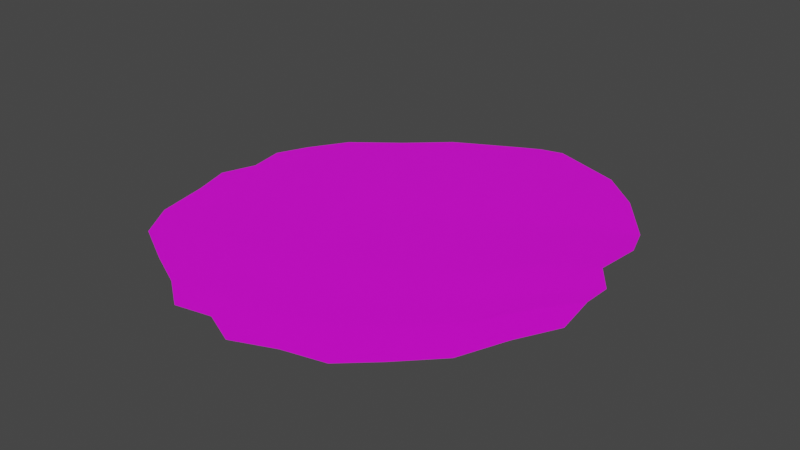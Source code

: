 # Source: SpiderSlimeModel.blend  (saved by Blender 3.5.10; exported with 4.5.12 LTS)
import bpy
from mathutils import Matrix  # noqa: F401  (used for matrix-valued properties, if any)

bpy.ops.wm.read_factory_settings(use_empty=True)
scene = bpy.context.scene
scene.name = 'Scene'

# ---- collections
col_collection = bpy.data.collections.new('Collection'); scene.collection.children.link(col_collection)

# ---- images (referenced by path relative to the original .blend; pixels are not part of the script)
import os
ASSET_DIR = os.environ.get("B2B_ASSET_DIR", "")  # directory of the original .blend (textures are referenced by path, not embedded)
HERE = os.path.dirname(os.path.abspath(__file__))  # packed textures are extracted next to this script under _unpacked/

def load_image(name, relpath, width, height, colorspace="sRGB"):
    """Load a texture the original file referenced (path relative to the .blend, or extracted next to this script)."""
    p = next((c for c in (os.path.join(HERE, relpath), os.path.join(ASSET_DIR, relpath)) if relpath and os.path.exists(c)), "")
    if p:
        img = bpy.data.images.load(p, check_existing=True)
        img.name = name
    else:  # same state as the original file: an image datablock whose file is absent (Cycles renders it pink)
        img = bpy.data.images.new(name, width, height)
        img.source = "FILE"
        img.filepath = "//" + (relpath or name)
    img.colorspace_settings.name = colorspace
    return img
img_dungeons_2_texture_01_a_png = load_image('Dungeons_2_Texture_01_A.png', 'Dungeons_2_Texture_01_A.png', 1024, 1024, 'sRGB')

# ---- materials (node trees are filled in below, after node groups)
mat_material = bpy.data.materials.new('Material')
mat_material.alpha_threshold = 0.0
mat_material.use_transparent_shadow = False
mat_material.roughness = 0.5
mat_material.line_color = (0.0, 0.0, 0.0, 1.0)

# ---- material node trees
mat_material.use_nodes = True; mat_material.node_tree.nodes.clear()
_N = mat_material.node_tree.nodes; _L = mat_material.node_tree.links
n0 = _N.new('ShaderNodeOutputMaterial'); n0.name = 'Material Output'; n0.location = (300, 300)
n1 = _N.new('ShaderNodeBsdfPrincipled'); n1.name = 'Principled BSDF'; n1.location = (10, 300)
n1.distribution = 'GGX'
n1.subsurface_method = 'RANDOM_WALK_SKIN'
n1.inputs[3].default_value = 1.45
n1.inputs[27].default_value = (0.0, 0.0, 0.0, 1.0)
n1.inputs[28].default_value = 1.0
n2 = _N.new('ShaderNodeTexImage'); n2.name = 'Image Texture'; n2.location = (-276, 107)
n2.image = img_dungeons_2_texture_01_a_png
_L.new(n1.outputs[0], n0.inputs[0])
_L.new(n2.outputs[0], n1.inputs[0])
n0.is_active_output = True

# ---- world
world_world = bpy.data.worlds.new('World'); scene.world = world_world
world_world.use_nodes = True; world_world.node_tree.nodes.clear()
_N = world_world.node_tree.nodes; _L = world_world.node_tree.links
n0 = _N.new('ShaderNodeOutputWorld'); n0.name = 'World Output'; n0.location = (300, 300)
n1 = _N.new('ShaderNodeBackground'); n1.name = 'Background'; n1.location = (10, 300)
n1.inputs[0].default_value = (0.05088, 0.05088, 0.05088, 1.0)
_L.new(n1.outputs[0], n0.inputs[0])
n0.is_active_output = True
world_world.color = (0.05088, 0.05088, 0.05088)
world_world.use_sun_shadow = False
world_world.sun_shadow_jitter_overblur = 0.0

# ---- meshes
me_circle = bpy.data.meshes.new('Circle')
me_circle.from_pydata([(0.02337, 0.671, -0.01356), (-0.03717, 0.6406, -0.01346), (-0.2194, 0.5444, -0.01397), (-0.3361, 0.442, -0.01517), (-0.3824, 0.4041, -0.01443), (-0.4661, 0.3376, -0.01398), (-0.5369, 0.2271, -0.0143), (-0.5779, 0.1355, -0.01397), (-0.5604, 0.03015, -0.01389), (-0.5959, -0.06983, -0.01364), (-0.5639, -0.1797, -0.01376), (-0.5357, -0.3342, -0.01513), (-0.4706, -0.4411, -0.01566), (-0.3354, -0.5158, -0.0158), (-0.2204, -0.5721, -0.01591), (-0.1294, -0.6388, -0.01674), (-0.02411, -0.6188, -0.016), (0.07443, -0.6641, -0.0152), (0.1921, -0.6155, -0.01553), (0.3095, -0.5856, -0.0171), (0.3993, -0.5035, -0.01711), (0.501, -0.3967, -0.01839), (0.5572, -0.2598, -0.01779), (0.6188, -0.139, -0.01907), (0.6019, -0.01136, -0.01719), (0.6043, 0.07167, -0.01845), (0.5453, 0.1527, -0.01749), (0.5565, 0.2873, -0.02012), (0.5257, 0.3779, -0.02211), (0.4124, 0.5243, -0.01896), (0.2975, 0.6206, -0.01705), (0.08969, 0.6882, -0.01404), (-0.5036, 0.1191, -0.01432), (-0.5286, 0.02266, -0.01428), (-0.4819, -0.09691, -0.01458), (-0.4536, -0.2476, -0.01558), (-0.3906, -0.3656, -0.01567), (-0.241, -0.4592, -0.01549), (-0.1214, -0.5334, -0.01517), (-0.4147, 0.2116, -0.01407), (-0.4235, 0.1009, -0.0139), (-0.363, -0.04464, -0.01441), (-0.3388, -0.2083, -0.01479), (-0.2868, -0.3473, -0.0144), (-0.1328, -0.4623, -0.01442), (-0.01967, -0.5546, -0.01402), (-0.3075, 0.2754, -0.01476), (-0.286, 0.1565, -0.01436), (-0.2069, 0.001501, -0.01514), (-0.1758, -0.1588, -0.0145), (-0.1315, -0.3024, -0.01338), (0.01252, -0.4107, -0.01417), (0.1085, -0.5, -0.01399), (-0.2329, 0.3152, -0.01597), (-0.1773, 0.1923, -0.01612), (-0.07287, 0.03135, -0.01748), (-0.03118, -0.124, -0.01663), (0.009105, -0.2744, -0.01522), (0.148, -0.3753, -0.01589), (0.2297, -0.4638, -0.01536), (-0.1026, 0.421, -0.01506), (-0.02406, 0.2972, -0.01567), (0.09016, 0.1304, -0.01757), (0.1308, -0.01967, -0.01662), (0.1572, -0.1804, -0.01523), (0.2758, -0.2786, -0.01575), (0.3337, -0.3716, -0.01505), (0.01738, 0.4966, -0.01489), (0.1185, 0.3819, -0.016), (0.244, 0.2197, -0.0186), (0.2865, 0.08588, -0.01737), (0.3044, -0.07454, -0.01579), (0.4074, -0.1672, -0.01667), (0.4467, -0.2608, -0.01599), (0.1522, 0.5752, -0.01543), (0.2621, 0.4711, -0.0168), (0.3832, 0.3165, -0.01957), (0.42, 0.204, -0.01783), (0.4237, 0.05292, -0.01568), (0.5036, -0.03425, -0.01659), (0.5212, -0.125, -0.01563)], [], [(8, 32, 6, 7), (32, 39, 5, 6), (39, 46, 4, 5), (46, 53, 3, 4), (53, 60, 2, 3), (60, 67, 1, 2), (67, 74, 0, 1), (74, 30, 31, 0), (9, 33, 32, 8), (33, 40, 39, 32), (40, 47, 46, 39), (47, 54, 53, 46), (54, 61, 60, 53), (61, 68, 67, 60), (68, 75, 74, 67), (75, 29, 30, 74), (10, 34, 33, 9), (34, 41, 40, 33), (41, 48, 47, 40), (48, 55, 54, 47), (55, 62, 61, 54), (62, 69, 68, 61), (69, 76, 75, 68), (76, 28, 29, 75), (11, 35, 34, 10), (35, 42, 41, 34), (42, 49, 48, 41), (49, 56, 55, 48), (56, 63, 62, 55), (63, 70, 69, 62), (70, 77, 76, 69), (77, 27, 28, 76), (12, 36, 35, 11), (36, 43, 42, 35), (43, 50, 49, 42), (50, 57, 56, 49), (57, 64, 63, 56), (64, 71, 70, 63), (71, 78, 77, 70), (78, 26, 27, 77), (13, 37, 36, 12), (37, 44, 43, 36), (44, 51, 50, 43), (51, 58, 57, 50), (58, 65, 64, 57), (65, 72, 71, 64), (72, 79, 78, 71), (79, 25, 26, 78), (14, 38, 37, 13), (38, 45, 44, 37), (45, 52, 51, 44), (52, 59, 58, 51), (59, 66, 65, 58), (66, 73, 72, 65), (73, 80, 79, 72), (80, 24, 25, 79), (15, 16, 38, 14), (16, 17, 45, 38), (17, 18, 52, 45), (18, 19, 59, 52), (19, 20, 66, 59), (20, 21, 73, 66), (21, 22, 80, 73), (22, 23, 24, 80)])
_uv = me_circle.uv_layers.new(name='UVMap')
_uv.uv.foreach_set('vector', [0.3989, 0.4888, 0.3989, 0.4888, 0.3989, 0.4888, 0.3989, 0.4888, 0.3989, 0.4888, 0.3989, 0.4888, 0.3989, 0.4888, 0.3989, 0.4888, 0.3989, 0.4888, 0.3989, 0.4888, 0.3989, 0.4888, 0.3989, 0.4888, 0.3989, 0.4888, 0.3989, 0.4888, 0.3989, 0.4888, 0.3989, 0.4888, 0.3989, 0.4888, 0.3989, 0.4888, 0.3989, 0.4888, 0.3989, 0.4888, 0.3989, 0.4888, 0.3989, 0.4888, 0.3989, 0.4888, 0.3989, 0.4888, 0.3989, 0.4888, 0.3989, 0.4888, 0.3989, 0.4888, 0.3989, 0.4888, 0.3989, 0.4888, 0.3989, 0.4888, 0.3989, 0.4888, 0.3989, 0.4888, 0.3989, 0.4888, 0.3989, 0.4888, 0.3989, 0.4888, 0.3989, 0.4888, 0.3989, 0.4888, 0.3989, 0.4888, 0.3989, 0.4888, 0.3989, 0.4888, 0.3989, 0.4888, 0.3989, 0.4888, 0.3989, 0.4888, 0.3989, 0.4888, 0.3989, 0.4888, 0.3989, 0.4888, 0.3989, 0.4888, 0.3989, 0.4888, 0.3989, 0.4888, 0.3989, 0.4888, 0.3989, 0.4888, 0.3989, 0.4888, 0.3989, 0.4888, 0.3989, 0.4888, 0.3989, 0.4888, 0.3989, 0.4888, 0.3989, 0.4888, 0.3989, 0.4888, 0.3989, 0.4888, 0.3989, 0.4888, 0.3989, 0.4888, 0.3989, 0.4888, 0.3989, 0.4888, 0.3989, 0.4888, 0.3989, 0.4888, 0.3989, 0.4888, 0.3989, 0.4888, 0.3989, 0.4888, 0.3989, 0.4888, 0.3989, 0.4888, 0.3989, 0.4888, 0.3989, 0.4888, 0.3989, 0.4888, 0.3989, 0.4888, 0.3989, 0.4888, 0.3989, 0.4888, 0.3989, 0.4888, 0.3989, 0.4888, 0.3989, 0.4888, 0.3989, 0.4888, 0.3989, 0.4888, 0.3989, 0.4888, 0.3989, 0.4888, 0.3989, 0.4888, 0.3989, 0.4888, 0.3989, 0.4888, 0.3989, 0.4888, 0.3989, 0.4888, 0.3989, 0.4888, 0.3989, 0.4888, 0.3989, 0.4888, 0.3989, 0.4888, 0.3989, 0.4888, 0.3989, 0.4888, 0.3989, 0.4888, 0.3989, 0.4888, 0.3989, 0.4888, 0.3989, 0.4888, 0.3989, 0.4888, 0.3989, 0.4888, 0.3989, 0.4888, 0.3989, 0.4888, 0.3989, 0.4888, 0.3989, 0.4888, 0.3989, 0.4888, 0.3989, 0.4888, 0.3989, 0.4888, 0.3989, 0.4888, 0.3989, 0.4888, 0.3989, 0.4888, 0.3989, 0.4888, 0.3989, 0.4888, 0.3989, 0.4888, 0.3989, 0.4888, 0.3989, 0.4888, 0.3989, 0.4888, 0.3989, 0.4888, 0.3989, 0.4888, 0.3989, 0.4888, 0.3989, 0.4888, 0.3989, 0.4888, 0.3989, 0.4888, 0.3989, 0.4888, 0.3989, 0.4888, 0.3989, 0.4888, 0.3989, 0.4888, 0.3989, 0.4888, 0.3989, 0.4888, 0.3989, 0.4888, 0.3989, 0.4888, 0.3989, 0.4888, 0.3989, 0.4888, 0.3989, 0.4888, 0.3989, 0.4888, 0.3989, 0.4888, 0.3989, 0.4888, 0.3989, 0.4888, 0.3989, 0.4888, 0.3989, 0.4888, 0.3989, 0.4888, 0.3989, 0.4888, 0.3989, 0.4888, 0.3989, 0.4888, 0.3989, 0.4888, 0.3989, 0.4888, 0.3989, 0.4888, 0.3989, 0.4888, 0.3989, 0.4888, 0.3989, 0.4888, 0.3989, 0.4888, 0.3989, 0.4888, 0.3989, 0.4888, 0.3989, 0.4888, 0.3989, 0.4888, 0.3989, 0.4888, 0.3989, 0.4888, 0.3989, 0.4888, 0.3989, 0.4888, 0.3989, 0.4888, 0.3989, 0.4888, 0.3989, 0.4888, 0.3989, 0.4888, 0.3989, 0.4888, 0.3989, 0.4888, 0.3989, 0.4888, 0.3989, 0.4888, 0.3989, 0.4888, 0.3989, 0.4888, 0.3989, 0.4888, 0.3989, 0.4888, 0.3989, 0.4888, 0.3989, 0.4888, 0.3989, 0.4888, 0.3989, 0.4888, 0.3989, 0.4888, 0.3989, 0.4888, 0.3989, 0.4888, 0.3989, 0.4888, 0.3989, 0.4888, 0.3989, 0.4888, 0.3989, 0.4888, 0.3989, 0.4888, 0.3989, 0.4888, 0.3989, 0.4888, 0.3989, 0.4888, 0.3989, 0.4888, 0.3989, 0.4888, 0.3989, 0.4888, 0.3989, 0.4888, 0.3989, 0.4888, 0.3989, 0.4888, 0.3989, 0.4888, 0.3989, 0.4888, 0.3989, 0.4888, 0.3989, 0.4888, 0.3989, 0.4888, 0.3989, 0.4888, 0.3989, 0.4888, 0.3989, 0.4888, 0.3989, 0.4888, 0.3989, 0.4888, 0.3989, 0.4888, 0.3989, 0.4888, 0.3989, 0.4888, 0.3989, 0.4888, 0.3989, 0.4888, 0.3989, 0.4888, 0.3989, 0.4888, 0.3989, 0.4888, 0.3989, 0.4888, 0.3989, 0.4888, 0.3989, 0.4888, 0.3989, 0.4888, 0.3989, 0.4888, 0.3989, 0.4888, 0.3989, 0.4888, 0.3989, 0.4888, 0.3989, 0.4888, 0.3989, 0.4888, 0.3989, 0.4888, 0.3989, 0.4888, 0.3989, 0.4888, 0.3989, 0.4888, 0.3989, 0.4888, 0.3989, 0.4888, 0.3989, 0.4888, 0.3989, 0.4888, 0.3989, 0.4888, 0.3989, 0.4888, 0.3989, 0.4888, 0.3989, 0.4888, 0.3989, 0.4888, 0.3989, 0.4888, 0.3989, 0.4888, 0.3989, 0.4888, 0.3989, 0.4888, 0.3989, 0.4888, 0.3989, 0.4888, 0.3989, 0.4888, 0.3989, 0.4888, 0.3989, 0.4888, 0.3989, 0.4888, 0.3989, 0.4888, 0.3989, 0.4888, 0.3989, 0.4888, 0.3989, 0.4888, 0.3989, 0.4888, 0.3989, 0.4888, 0.3989, 0.4888, 0.3989, 0.4888, 0.3989, 0.4888, 0.3989, 0.4888, 0.3989, 0.4888, 0.3989, 0.4888, 0.3989, 0.4888, 0.3989, 0.4888])
me_circle.materials.append(mat_material)
me_circle.update()

# ---- objects
ob_circle = bpy.data.objects.new('Circle', me_circle)

# ---- transforms, parenting, visibility, modifiers, constraints
ob_circle.location = (0.0, 0.0, 0.0)
ob_circle.scale = (0.7482, 0.7482, 0.7482)

# ---- collection membership
col_collection.objects.link(ob_circle)

# ---- scene / render settings (as saved in the file)
scene.frame_start = 1; scene.frame_end = 250; scene.frame_set(1)
scene.render.engine = 'BLENDER_EEVEE_NEXT'
scene.cycles.sampling_pattern = 'TABULATED_SOBOL'
scene.view_settings.view_transform = 'Filmic'
bpy.context.view_layer.update()

# ---- added for rendering (the .blend has no active camera and no usable light): camera, sun
cam_auto = bpy.data.cameras.new('AutoCamera')
cam_auto.lens = 50.0
cam_auto.sensor_width = 36.0
cam_auto.clip_end = 1000.0
ob_auto_camera = bpy.data.objects.new('AutoCamera', cam_auto)
scene.collection.objects.link(ob_auto_camera)
ob_auto_camera.location = (1.26688, -1.501, 0.993394)
ob_auto_camera.rotation_euler = (1.09748, -7.21219e-08, 0.694738)
scene.camera = ob_auto_camera
light_auto_sun = bpy.data.lights.new('AutoSun', 'SUN')
light_auto_sun.energy = 3.0
light_auto_sun.angle = 0.0523599
ob_auto_sun = bpy.data.objects.new('AutoSun', light_auto_sun)
scene.collection.objects.link(ob_auto_sun)
ob_auto_sun.rotation_euler = (0.872665, 0.174533, 0.523599)
bpy.context.view_layer.update()
